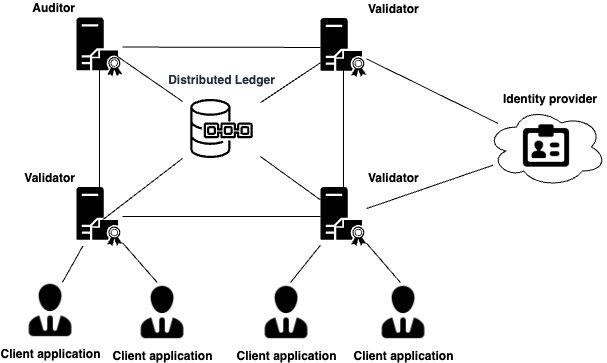

The diagram above was exported from draw.io. Its source (the exported page's mxGraphModel, read from the mxfile embedded in the PNG):
<mxGraphModel dx="483" dy="754" grid="1" gridSize="10" guides="1" tooltips="1" connect="1" arrows="1" fold="1" page="1" pageScale="1" pageWidth="850" pageHeight="1100" math="0" shadow="0">
  <root>
    <mxCell id="0" />
    <mxCell id="1" parent="0" />
    <mxCell id="itQUvN4nunE981nR9Jax-2" value="&lt;b&gt;Distributed Ledger&lt;/b&gt;" style="outlineConnect=0;fontColor=#232F3E;gradientColor=#4D72F3;gradientDirection=north;fillColor=none;strokeColor=#000000;dashed=0;verticalLabelPosition=top;verticalAlign=bottom;align=center;html=1;fontSize=12;fontStyle=0;aspect=fixed;shape=mxgraph.aws4.resourceIcon;resIcon=mxgraph.aws4.quantum_ledger_database;labelPosition=center;" parent="1" vertex="1">
      <mxGeometry x="346" y="237" width="78" height="78" as="geometry" />
    </mxCell>
    <mxCell id="itQUvN4nunE981nR9Jax-3" value="&lt;b&gt;Validator&lt;/b&gt;" style="pointerEvents=1;shadow=0;dashed=0;html=1;strokeColor=none;fillColor=#000000;labelPosition=left;verticalLabelPosition=top;verticalAlign=bottom;outlineConnect=0;align=right;shape=mxgraph.office.servers.certificate_authority;" parent="1" vertex="1">
      <mxGeometry x="240" y="334.5" width="46" height="59" as="geometry" />
    </mxCell>
    <mxCell id="itQUvN4nunE981nR9Jax-4" value="&lt;b&gt;Auditor&lt;/b&gt;" style="pointerEvents=1;shadow=0;dashed=0;html=1;strokeColor=none;fillColor=#000000;labelPosition=left;verticalLabelPosition=top;verticalAlign=bottom;outlineConnect=0;align=right;shape=mxgraph.office.servers.certificate_authority;" parent="1" vertex="1">
      <mxGeometry x="240" y="165" width="46" height="59" as="geometry" />
    </mxCell>
    <mxCell id="itQUvN4nunE981nR9Jax-5" value="&lt;b&gt;Validator&lt;/b&gt;" style="pointerEvents=1;shadow=0;dashed=0;html=1;strokeColor=none;fillColor=#000000;labelPosition=right;verticalLabelPosition=top;verticalAlign=bottom;outlineConnect=0;align=left;shape=mxgraph.office.servers.certificate_authority;" parent="1" vertex="1">
      <mxGeometry x="484" y="165.5" width="46" height="59" as="geometry" />
    </mxCell>
    <mxCell id="itQUvN4nunE981nR9Jax-6" value="&lt;b&gt;Validator&lt;/b&gt;" style="pointerEvents=1;shadow=0;dashed=0;html=1;strokeColor=none;fillColor=#000000;labelPosition=right;verticalLabelPosition=top;verticalAlign=bottom;outlineConnect=0;align=left;shape=mxgraph.office.servers.certificate_authority;" parent="1" vertex="1">
      <mxGeometry x="484" y="334.5" width="46" height="59" as="geometry" />
    </mxCell>
    <mxCell id="itQUvN4nunE981nR9Jax-7" value="" style="endArrow=none;html=1;" parent="1" source="itQUvN4nunE981nR9Jax-3" edge="1">
      <mxGeometry width="50" height="50" relative="1" as="geometry">
        <mxPoint x="262.9999999999999" y="326.5" as="sourcePoint" />
        <mxPoint x="263" y="216" as="targetPoint" />
      </mxGeometry>
    </mxCell>
    <mxCell id="itQUvN4nunE981nR9Jax-8" value="" style="endArrow=none;html=1;" parent="1" source="itQUvN4nunE981nR9Jax-4" target="itQUvN4nunE981nR9Jax-5" edge="1">
      <mxGeometry width="50" height="50" relative="1" as="geometry">
        <mxPoint x="340" y="204" as="sourcePoint" />
        <mxPoint x="390" y="154" as="targetPoint" />
      </mxGeometry>
    </mxCell>
    <mxCell id="itQUvN4nunE981nR9Jax-9" value="" style="endArrow=none;html=1;" parent="1" source="itQUvN4nunE981nR9Jax-6" edge="1">
      <mxGeometry width="50" height="50" relative="1" as="geometry">
        <mxPoint x="506.9999999999998" y="326.5" as="sourcePoint" />
        <mxPoint x="506.9999999999998" y="216.5" as="targetPoint" />
      </mxGeometry>
    </mxCell>
    <mxCell id="itQUvN4nunE981nR9Jax-10" value="" style="endArrow=none;html=1;" parent="1" source="itQUvN4nunE981nR9Jax-3" target="itQUvN4nunE981nR9Jax-6" edge="1">
      <mxGeometry width="50" height="50" relative="1" as="geometry">
        <mxPoint x="390" y="494" as="sourcePoint" />
        <mxPoint x="440" y="444" as="targetPoint" />
      </mxGeometry>
    </mxCell>
    <mxCell id="itQUvN4nunE981nR9Jax-11" value="" style="endArrow=none;html=1;" parent="1" source="itQUvN4nunE981nR9Jax-2" target="itQUvN4nunE981nR9Jax-5" edge="1">
      <mxGeometry width="50" height="50" relative="1" as="geometry">
        <mxPoint x="400" y="204" as="sourcePoint" />
        <mxPoint x="450" y="154" as="targetPoint" />
      </mxGeometry>
    </mxCell>
    <mxCell id="itQUvN4nunE981nR9Jax-12" value="" style="endArrow=none;html=1;" parent="1" target="itQUvN4nunE981nR9Jax-2" edge="1">
      <mxGeometry width="50" height="50" relative="1" as="geometry">
        <mxPoint x="278" y="201.86475409836066" as="sourcePoint" />
        <mxPoint x="338" y="241.94672131147547" as="targetPoint" />
      </mxGeometry>
    </mxCell>
    <mxCell id="itQUvN4nunE981nR9Jax-13" value="" style="endArrow=none;html=1;" parent="1" target="itQUvN4nunE981nR9Jax-2" edge="1">
      <mxGeometry width="50" height="50" relative="1" as="geometry">
        <mxPoint x="266" y="367.4098360655739" as="sourcePoint" />
        <mxPoint x="326" y="324.13114754098365" as="targetPoint" />
      </mxGeometry>
    </mxCell>
    <mxCell id="itQUvN4nunE981nR9Jax-15" value="" style="shape=image;html=1;verticalAlign=top;verticalLabelPosition=bottom;labelBackgroundColor=#ffffff;imageAspect=0;aspect=fixed;image=https://cdn3.iconfinder.com/data/icons/wpzoom-developer-icon-set/500/84-128.png" parent="1" vertex="1">
      <mxGeometry x="683.5" y="267" width="53" height="53" as="geometry" />
    </mxCell>
    <mxCell id="itQUvN4nunE981nR9Jax-16" value="" style="ellipse;shape=cloud;whiteSpace=wrap;html=1;fillColor=none;" parent="1" vertex="1">
      <mxGeometry x="650" y="254.5" width="120" height="80" as="geometry" />
    </mxCell>
    <mxCell id="itQUvN4nunE981nR9Jax-17" value="" style="endArrow=none;html=1;" parent="1" source="itQUvN4nunE981nR9Jax-5" target="itQUvN4nunE981nR9Jax-16" edge="1">
      <mxGeometry width="50" height="50" relative="1" as="geometry">
        <mxPoint x="630" y="230" as="sourcePoint" />
        <mxPoint x="680" y="180" as="targetPoint" />
      </mxGeometry>
    </mxCell>
    <mxCell id="itQUvN4nunE981nR9Jax-18" value="Identity provider" style="text;html=1;resizable=0;points=[];autosize=1;align=left;verticalAlign=top;spacingTop=-4;fontStyle=1" parent="1" vertex="1">
      <mxGeometry x="665" y="237" width="100" height="20" as="geometry" />
    </mxCell>
    <mxCell id="itQUvN4nunE981nR9Jax-22" value="" style="endArrow=none;html=1;" parent="1" source="itQUvN4nunE981nR9Jax-2" target="itQUvN4nunE981nR9Jax-6" edge="1">
      <mxGeometry width="50" height="50" relative="1" as="geometry">
        <mxPoint x="350" y="470" as="sourcePoint" />
        <mxPoint x="400" y="420" as="targetPoint" />
      </mxGeometry>
    </mxCell>
    <mxCell id="itQUvN4nunE981nR9Jax-23" value="" style="endArrow=none;html=1;" parent="1" source="itQUvN4nunE981nR9Jax-6" target="itQUvN4nunE981nR9Jax-16" edge="1">
      <mxGeometry width="50" height="50" relative="1" as="geometry">
        <mxPoint x="690" y="430" as="sourcePoint" />
        <mxPoint x="740" y="380" as="targetPoint" />
      </mxGeometry>
    </mxCell>
    <mxCell id="itQUvN4nunE981nR9Jax-29" value="" style="endArrow=none;html=1;" parent="1" target="itQUvN4nunE981nR9Jax-3" edge="1">
      <mxGeometry width="50" height="50" relative="1" as="geometry">
        <mxPoint x="225.85029940119762" y="430" as="sourcePoint" />
        <mxPoint x="300" y="440" as="targetPoint" />
      </mxGeometry>
    </mxCell>
    <mxCell id="itQUvN4nunE981nR9Jax-30" value="" style="endArrow=none;html=1;" parent="1" target="itQUvN4nunE981nR9Jax-3" edge="1">
      <mxGeometry width="50" height="50" relative="1" as="geometry">
        <mxPoint x="320.70059880239523" y="430" as="sourcePoint" />
        <mxPoint x="310" y="500" as="targetPoint" />
      </mxGeometry>
    </mxCell>
    <mxCell id="itQUvN4nunE981nR9Jax-31" value="" style="endArrow=none;html=1;" parent="1" target="itQUvN4nunE981nR9Jax-6" edge="1">
      <mxGeometry width="50" height="50" relative="1" as="geometry">
        <mxPoint x="454.04191616766457" y="430" as="sourcePoint" />
        <mxPoint x="420" y="380" as="targetPoint" />
      </mxGeometry>
    </mxCell>
    <mxCell id="itQUvN4nunE981nR9Jax-32" value="" style="endArrow=none;html=1;" parent="1" target="itQUvN4nunE981nR9Jax-6" edge="1">
      <mxGeometry width="50" height="50" relative="1" as="geometry">
        <mxPoint x="563.9101796407185" y="430" as="sourcePoint" />
        <mxPoint x="760" y="400" as="targetPoint" />
      </mxGeometry>
    </mxCell>
    <mxCell id="bjL7PBYE6m11HUOCAOcf-1" value="Client application" style="shape=image;html=1;verticalAlign=top;verticalLabelPosition=bottom;labelBackgroundColor=#ffffff;imageAspect=0;aspect=fixed;image=https://cdn3.iconfinder.com/data/icons/wpzoom-developer-icon-set/500/88-128.png;fontStyle=1" parent="1" vertex="1">
      <mxGeometry x="184" y="428" width="60" height="60" as="geometry" />
    </mxCell>
    <mxCell id="bjL7PBYE6m11HUOCAOcf-2" value="&lt;span&gt;Client application&lt;/span&gt;" style="shape=image;html=1;verticalAlign=top;verticalLabelPosition=bottom;labelBackgroundColor=#ffffff;imageAspect=0;aspect=fixed;image=https://cdn3.iconfinder.com/data/icons/wpzoom-developer-icon-set/500/88-128.png;fontStyle=1" parent="1" vertex="1">
      <mxGeometry x="296" y="430" width="60" height="60" as="geometry" />
    </mxCell>
    <mxCell id="bjL7PBYE6m11HUOCAOcf-3" value="&lt;span&gt;Client application&lt;/span&gt;" style="shape=image;html=1;verticalAlign=top;verticalLabelPosition=bottom;labelBackgroundColor=#ffffff;imageAspect=0;aspect=fixed;image=https://cdn3.iconfinder.com/data/icons/wpzoom-developer-icon-set/500/88-128.png;fontStyle=1" parent="1" vertex="1">
      <mxGeometry x="420" y="430" width="60" height="60" as="geometry" />
    </mxCell>
    <mxCell id="bjL7PBYE6m11HUOCAOcf-5" value="&lt;span&gt;Client application&lt;/span&gt;" style="shape=image;html=1;verticalAlign=top;verticalLabelPosition=bottom;labelBackgroundColor=#ffffff;imageAspect=0;aspect=fixed;image=https://cdn3.iconfinder.com/data/icons/wpzoom-developer-icon-set/500/88-128.png;fontStyle=1" parent="1" vertex="1">
      <mxGeometry x="537" y="430" width="60" height="60" as="geometry" />
    </mxCell>
  </root>
</mxGraphModel>